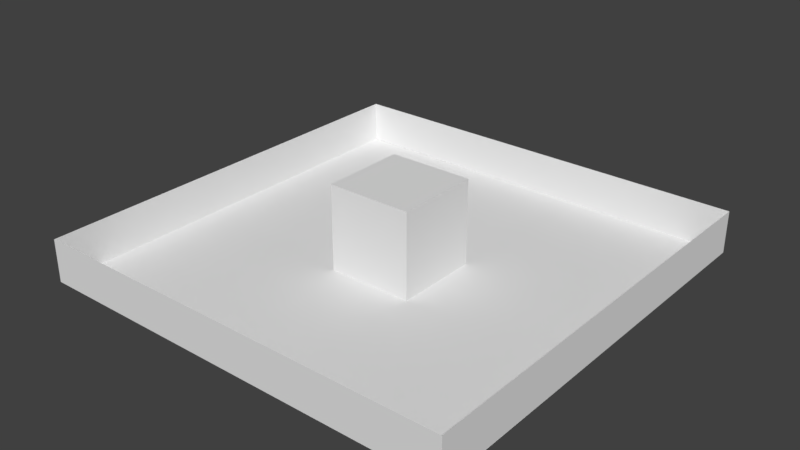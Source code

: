 # Source: BlankRoom.blend  (saved by Blender 2.79.0; exported with 4.5.12 LTS)
import bpy
from mathutils import Matrix  # noqa: F401  (used for matrix-valued properties, if any)

bpy.ops.wm.read_factory_settings(use_empty=True)
scene = bpy.context.scene
scene.name = 'Scene'

# ---- collections
col_collection_1 = bpy.data.collections.new('Collection 1'); scene.collection.children.link(col_collection_1)

# ---- world
world_world = bpy.data.worlds.new('World'); scene.world = world_world
world_world.color = (0.05088, 0.05088, 0.05088)
world_world.use_sun_shadow = False
world_world.sun_shadow_jitter_overblur = 0.0
world_world.cycles.sampling_method = 'MANUAL'

# ---- meshes
me_cube = bpy.data.meshes.new('Cube')
me_cube.from_pydata([(-1.0, -1.0, -1.0), (-1.0, -1.0, 1.0), (-1.0, 1.0, -1.0), (-1.0, 1.0, 1.0), (1.0, -1.0, -1.0), (1.0, -1.0, 1.0), (1.0, 1.0, -1.0), (1.0, 1.0, 1.0)], [], [(0, 1, 3, 2), (2, 3, 7, 6), (6, 7, 5, 4), (4, 5, 1, 0), (2, 6, 4, 0), (7, 3, 1, 5)])
me_cube.use_remesh_preserve_volume = False
me_cube.use_remesh_preserve_attributes = False
me_cube.use_mirror_vertex_groups = False
me_cube.update()
me_plane_002 = bpy.data.meshes.new('Plane.002')
me_plane_002.from_pydata([(-1.0, -1.0, 0.0), (1.0, -1.0, 0.0), (-1.0, 1.0, 0.0), (1.0, 1.0, 0.0)], [], [(0, 1, 3, 2)])
me_plane_002.use_remesh_preserve_volume = False
me_plane_002.use_remesh_preserve_attributes = False
me_plane_002.use_mirror_vertex_groups = False
me_plane_002.update()
me_plane_001 = bpy.data.meshes.new('Plane.001')
me_plane_001.from_pydata([(-1.0, -1.0, 0.0), (1.0, -1.0, 0.0), (-1.0, 1.0, 0.0), (1.0, 1.0, 0.0)], [], [(0, 1, 3, 2)])
me_plane_001.use_remesh_preserve_volume = False
me_plane_001.use_remesh_preserve_attributes = False
me_plane_001.use_mirror_vertex_groups = False
me_plane_001.update()
me_plane_003 = bpy.data.meshes.new('Plane.003')
me_plane_003.from_pydata([(-1.0, -1.0, 0.0), (1.0, -1.0, 0.0), (-1.0, 1.0, 0.0), (1.0, 1.0, 0.0)], [], [(0, 1, 3, 2)])
me_plane_003.use_remesh_preserve_volume = False
me_plane_003.use_remesh_preserve_attributes = False
me_plane_003.use_mirror_vertex_groups = False
me_plane_003.update()
me_plane_004 = bpy.data.meshes.new('Plane.004')
me_plane_004.from_pydata([(-1.0, -1.0, 0.0), (1.0, -1.0, 0.0), (-1.0, 1.0, 0.0), (1.0, 1.0, 0.0)], [], [(0, 1, 3, 2)])
me_plane_004.use_remesh_preserve_volume = False
me_plane_004.use_remesh_preserve_attributes = False
me_plane_004.use_mirror_vertex_groups = False
me_plane_004.update()
me_plane_000 = bpy.data.meshes.new('Plane.000')
me_plane_000.from_pydata([(-1.0, -1.0, 0.0), (1.0, -1.0, 0.0), (-1.0, 1.0, 0.0), (1.0, 1.0, 0.0)], [], [(0, 1, 3, 2)])
me_plane_000.use_remesh_preserve_volume = False
me_plane_000.use_remesh_preserve_attributes = False
me_plane_000.use_mirror_vertex_groups = False
me_plane_000.update()

# ---- objects
ob_cube = bpy.data.objects.new('Cube', me_cube)
ob_plane = bpy.data.objects.new('Plane', me_plane_002)
ob_plane_001 = bpy.data.objects.new('Plane.001', me_plane_001)
ob_plane_002 = bpy.data.objects.new('Plane.002', me_plane_003)
ob_plane_003 = bpy.data.objects.new('Plane.003', me_plane_004)
ob_plane_004 = bpy.data.objects.new('Plane.004', me_plane_000)

# ---- transforms, parenting, visibility, modifiers, constraints
ob_cube.location = (0.0, 0.0, 1.0)
ob_cube.lineart.crease_threshold = 0.0
ob_plane.location = (0.0, 0.0, 0.0)
ob_plane.scale = (5.0, 5.0, 1.0)
ob_plane.lineart.crease_threshold = 0.0
ob_plane_001.location = (0.0, 5.0, 0.5)
ob_plane_001.rotation_euler = (1.571, 1.571, 0.0)
ob_plane_001.scale = (0.5, 5.0, 1.0)
ob_plane_001.lineart.crease_threshold = 0.0
ob_plane_002.location = (5.0, 0.0, 0.5)
ob_plane_002.rotation_euler = (3.142, 1.571, 0.0)
ob_plane_002.scale = (0.5, 5.0, 1.0)
ob_plane_002.lineart.crease_threshold = 0.0
ob_plane_003.location = (0.0, -5.0, 0.5)
ob_plane_003.rotation_euler = (-1.571, 1.571, 0.0)
ob_plane_003.scale = (0.5, 5.0, 1.0)
ob_plane_003.lineart.crease_threshold = 0.0
ob_plane_004.location = (-5.0, 0.0, 0.5)
ob_plane_004.rotation_euler = (0.0, 1.571, 0.0)
ob_plane_004.scale = (0.5, 5.0, 1.0)
ob_plane_004.lineart.crease_threshold = 0.0

# ---- collection membership
col_collection_1.objects.link(ob_cube)
col_collection_1.objects.link(ob_plane)
col_collection_1.objects.link(ob_plane_001)
col_collection_1.objects.link(ob_plane_002)
col_collection_1.objects.link(ob_plane_003)
col_collection_1.objects.link(ob_plane_004)

# ---- scene / render settings (as saved in the file)
scene.frame_start = 1; scene.frame_end = 250; scene.frame_set(1)
scene.render.engine = 'BLENDER_EEVEE_NEXT'
scene.render.resolution_percentage = 50
scene.render.dither_intensity = 0.0
scene.cycles.use_denoising = False
scene.cycles.samples = 128
scene.cycles.sampling_pattern = 'TABULATED_SOBOL'
scene.cycles.use_adaptive_sampling = False
scene.cycles.use_light_tree = False
scene.cycles.blur_glossy = 0.0
scene.cycles.sample_clamp_indirect = 0.0
scene.view_settings.view_transform = 'Standard'
bpy.context.view_layer.update()

# ---- added for rendering (the .blend has no active camera and no usable light): camera, sun
cam_auto = bpy.data.cameras.new('AutoCamera')
cam_auto.lens = 50.0
cam_auto.sensor_width = 36.0
cam_auto.clip_end = 1000.0
ob_auto_camera = bpy.data.objects.new('AutoCamera', cam_auto)
scene.collection.objects.link(ob_auto_camera)
ob_auto_camera.location = (13.2149, -15.8578, 11.5719)
ob_auto_camera.rotation_euler = (1.09748, -7.21219e-08, 0.694738)
scene.camera = ob_auto_camera
light_auto_sun = bpy.data.lights.new('AutoSun', 'SUN')
light_auto_sun.energy = 3.0
light_auto_sun.angle = 0.0523599
ob_auto_sun = bpy.data.objects.new('AutoSun', light_auto_sun)
scene.collection.objects.link(ob_auto_sun)
ob_auto_sun.rotation_euler = (0.872665, 0.174533, 0.523599)
bpy.context.view_layer.update()
